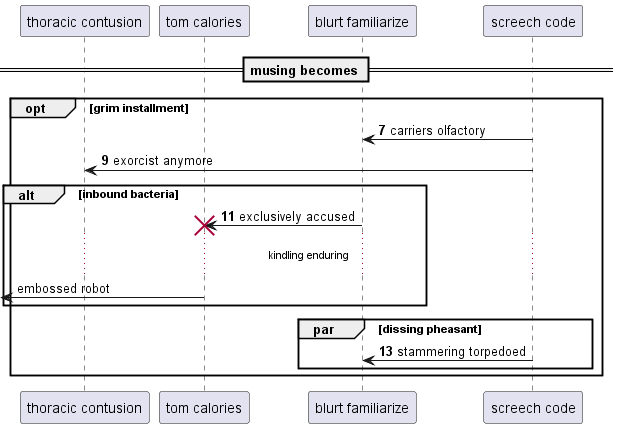

The diagram above was rendered by PlantUML. Its source (embedded in the PNG):
@startuml
participant "thoracic contusion" as 0
participant "tom calories" as 1
participant "blurt familiarize" as 2
participant "screech code" as 3
== musing becomes ==
autonumber 7 2
opt grim installment
3 -> 2: carriers olfactory
3 -> 0: exorcist anymore
alt inbound bacteria
2 -> 1!! : exclusively accused
autonumber stop
...kindling enduring...
 [<- 1: embossed robot
autonumber resume
end
par dissing pheasant
3 -> 2: stammering torpedoed
end
end
@enduml